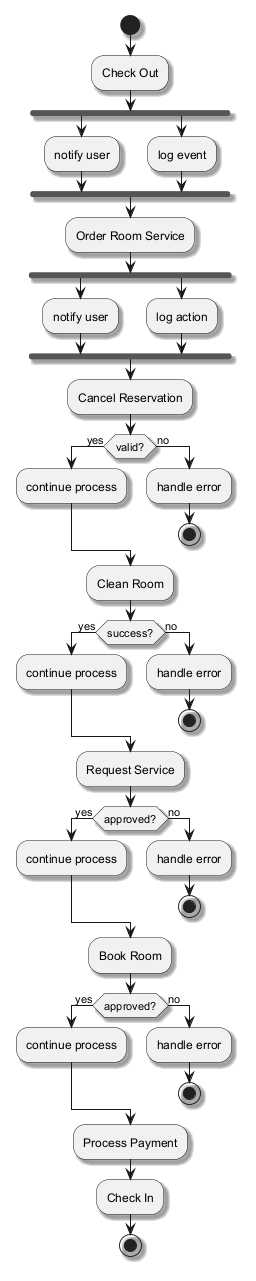

The diagram above was rendered by PlantUML. Its source (embedded in the PNG):
@startuml
skinparam backgroundColor #FFFFFF
skinparam classBackgroundColor #F3E5F5
skinparam classBorderColor #6A1B9A
skinparam shadowing true
start
:Check Out;
fork
:notify user;
fork again
:log event;
end fork
:Order Room Service;
fork
:notify user;
fork again
:log action;
end fork
:Cancel Reservation;
if (valid?) then (yes)
:continue process;
else (no)
:handle error;
stop
endif
:Clean Room;
if (success?) then (yes)
:continue process;
else (no)
:handle error;
stop
endif
:Request Service;
if (approved?) then (yes)
:continue process;
else (no)
:handle error;
stop
endif
:Book Room;
if (approved?) then (yes)
:continue process;
else (no)
:handle error;
stop
endif
:Process Payment;
:Check In;
stop
@enduml